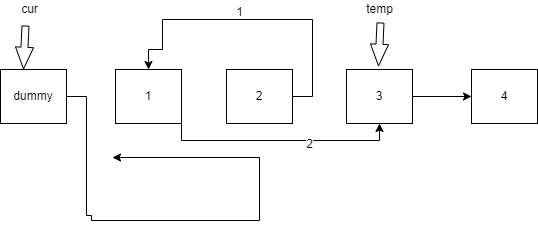

The diagram above was exported from draw.io. Its source (the exported page's mxGraphModel, read from the mxfile embedded in the PNG):
<mxGraphModel dx="731" dy="402" grid="0" gridSize="10" guides="1" tooltips="1" connect="1" arrows="1" fold="1" page="0" pageScale="1" pageWidth="827" pageHeight="1169" math="0" shadow="0">
  <root>
    <mxCell id="0" />
    <mxCell id="1" parent="0" />
    <mxCell id="YmSp8x5JKGAhg-_Lgd2--6" style="edgeStyle=orthogonalEdgeStyle;rounded=0;orthogonalLoop=1;jettySize=auto;html=1;exitX=1;exitY=0.5;exitDx=0;exitDy=0;" edge="1" parent="1" source="YmSp8x5JKGAhg-_Lgd2--1">
      <mxGeometry relative="1" as="geometry">
        <mxPoint x="130" y="256" as="targetPoint" />
        <Array as="points">
          <mxPoint x="104" y="195" />
          <mxPoint x="104" y="314" />
          <mxPoint x="109" y="314" />
          <mxPoint x="109" y="319" />
          <mxPoint x="277" y="319" />
        </Array>
      </mxGeometry>
    </mxCell>
    <mxCell id="YmSp8x5JKGAhg-_Lgd2--1" value="dummy" style="rounded=0;whiteSpace=wrap;html=1;" vertex="1" parent="1">
      <mxGeometry x="18" y="168" width="66" height="54" as="geometry" />
    </mxCell>
    <mxCell id="YmSp8x5JKGAhg-_Lgd2--7" style="edgeStyle=orthogonalEdgeStyle;rounded=0;orthogonalLoop=1;jettySize=auto;html=1;exitX=1;exitY=0.5;exitDx=0;exitDy=0;" edge="1" parent="1" source="YmSp8x5JKGAhg-_Lgd2--2" target="YmSp8x5JKGAhg-_Lgd2--4">
      <mxGeometry relative="1" as="geometry">
        <Array as="points">
          <mxPoint x="199" y="239" />
          <mxPoint x="397" y="239" />
        </Array>
      </mxGeometry>
    </mxCell>
    <mxCell id="YmSp8x5JKGAhg-_Lgd2--15" value="2" style="edgeLabel;html=1;align=center;verticalAlign=middle;resizable=0;points=[];" vertex="1" connectable="0" parent="YmSp8x5JKGAhg-_Lgd2--7">
      <mxGeometry x="0.3232" y="-3" relative="1" as="geometry">
        <mxPoint as="offset" />
      </mxGeometry>
    </mxCell>
    <mxCell id="YmSp8x5JKGAhg-_Lgd2--2" value="1" style="rounded=0;whiteSpace=wrap;html=1;" vertex="1" parent="1">
      <mxGeometry x="133" y="168" width="66" height="54" as="geometry" />
    </mxCell>
    <mxCell id="YmSp8x5JKGAhg-_Lgd2--8" style="edgeStyle=orthogonalEdgeStyle;rounded=0;orthogonalLoop=1;jettySize=auto;html=1;exitX=1;exitY=0.5;exitDx=0;exitDy=0;entryX=0.5;entryY=0;entryDx=0;entryDy=0;" edge="1" parent="1" source="YmSp8x5JKGAhg-_Lgd2--3" target="YmSp8x5JKGAhg-_Lgd2--2">
      <mxGeometry relative="1" as="geometry">
        <mxPoint x="331" y="115" as="targetPoint" />
        <Array as="points">
          <mxPoint x="330" y="195" />
          <mxPoint x="330" y="118" />
          <mxPoint x="180" y="118" />
          <mxPoint x="180" y="148" />
          <mxPoint x="166" y="148" />
        </Array>
      </mxGeometry>
    </mxCell>
    <mxCell id="YmSp8x5JKGAhg-_Lgd2--3" value="2" style="rounded=0;whiteSpace=wrap;html=1;" vertex="1" parent="1">
      <mxGeometry x="244" y="168" width="66" height="54" as="geometry" />
    </mxCell>
    <mxCell id="YmSp8x5JKGAhg-_Lgd2--9" style="edgeStyle=orthogonalEdgeStyle;rounded=0;orthogonalLoop=1;jettySize=auto;html=1;exitX=1;exitY=0.5;exitDx=0;exitDy=0;entryX=0;entryY=0.5;entryDx=0;entryDy=0;" edge="1" parent="1" source="YmSp8x5JKGAhg-_Lgd2--4" target="YmSp8x5JKGAhg-_Lgd2--5">
      <mxGeometry relative="1" as="geometry" />
    </mxCell>
    <mxCell id="YmSp8x5JKGAhg-_Lgd2--4" value="3" style="rounded=0;whiteSpace=wrap;html=1;" vertex="1" parent="1">
      <mxGeometry x="364" y="168" width="66" height="54" as="geometry" />
    </mxCell>
    <mxCell id="YmSp8x5JKGAhg-_Lgd2--5" value="4" style="rounded=0;whiteSpace=wrap;html=1;" vertex="1" parent="1">
      <mxGeometry x="489" y="168" width="66" height="54" as="geometry" />
    </mxCell>
    <mxCell id="YmSp8x5JKGAhg-_Lgd2--10" value="" style="shape=flexArrow;endArrow=classic;html=1;rounded=0;width=7;endSize=6.92;endWidth=10;" edge="1" parent="1">
      <mxGeometry width="50" height="50" relative="1" as="geometry">
        <mxPoint x="43" y="124" as="sourcePoint" />
        <mxPoint x="41" y="168" as="targetPoint" />
      </mxGeometry>
    </mxCell>
    <mxCell id="YmSp8x5JKGAhg-_Lgd2--11" value="cur" style="text;html=1;align=center;verticalAlign=middle;resizable=0;points=[];autosize=1;strokeColor=none;fillColor=none;" vertex="1" parent="1">
      <mxGeometry x="33" y="99" width="27" height="18" as="geometry" />
    </mxCell>
    <mxCell id="YmSp8x5JKGAhg-_Lgd2--12" value="" style="shape=flexArrow;endArrow=classic;html=1;rounded=0;width=7;endSize=6.92;endWidth=10;" edge="1" parent="1">
      <mxGeometry width="50" height="50" relative="1" as="geometry">
        <mxPoint x="398" y="121" as="sourcePoint" />
        <mxPoint x="396" y="165" as="targetPoint" />
      </mxGeometry>
    </mxCell>
    <mxCell id="YmSp8x5JKGAhg-_Lgd2--13" value="temp" style="text;html=1;align=center;verticalAlign=middle;resizable=0;points=[];autosize=1;strokeColor=none;fillColor=none;" vertex="1" parent="1">
      <mxGeometry x="378.5" y="99" width="37" height="18" as="geometry" />
    </mxCell>
    <mxCell id="YmSp8x5JKGAhg-_Lgd2--14" value="1" style="text;html=1;align=center;verticalAlign=middle;resizable=0;points=[];autosize=1;strokeColor=none;fillColor=none;" vertex="1" parent="1">
      <mxGeometry x="248" y="102" width="17" height="18" as="geometry" />
    </mxCell>
  </root>
</mxGraphModel>